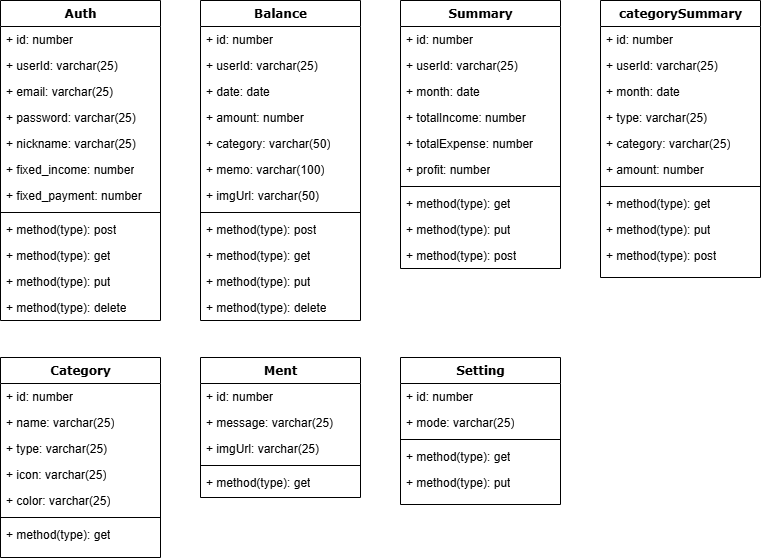

The diagram above was exported from draw.io. Its source (the exported page's mxGraphModel, read from the mxfile embedded in the PNG):
<mxGraphModel dx="1283" dy="579" grid="1" gridSize="10" guides="1" tooltips="1" connect="1" arrows="1" fold="1" page="1" pageScale="1" pageWidth="1100" pageHeight="850" background="none" math="0" shadow="0">
  <root>
    <mxCell id="0" />
    <mxCell id="1" parent="0" />
    <mxCell id="78961159f06e98e8-17" value="Auth" style="swimlane;html=1;fontStyle=1;align=center;verticalAlign=top;childLayout=stackLayout;horizontal=1;startSize=26;horizontalStack=0;resizeParent=1;resizeLast=0;collapsible=1;marginBottom=0;swimlaneFillColor=#ffffff;rounded=0;shadow=0;comic=0;labelBackgroundColor=none;strokeWidth=1;fillColor=none;fontFamily=Verdana;fontSize=12" parent="1" vertex="1">
      <mxGeometry x="90" y="83" width="160" height="320" as="geometry" />
    </mxCell>
    <mxCell id="KKd3DyKKHH14LEXvjcPV-13" value="+ id: number" style="text;html=1;strokeColor=none;fillColor=none;align=left;verticalAlign=top;spacingLeft=4;spacingRight=4;whiteSpace=wrap;overflow=hidden;rotatable=0;points=[[0,0.5],[1,0.5]];portConstraint=eastwest;" parent="78961159f06e98e8-17" vertex="1">
      <mxGeometry y="26" width="160" height="26" as="geometry" />
    </mxCell>
    <mxCell id="78961159f06e98e8-21" value="+ userId: varchar(25)" style="text;html=1;strokeColor=none;fillColor=none;align=left;verticalAlign=top;spacingLeft=4;spacingRight=4;whiteSpace=wrap;overflow=hidden;rotatable=0;points=[[0,0.5],[1,0.5]];portConstraint=eastwest;" parent="78961159f06e98e8-17" vertex="1">
      <mxGeometry y="52" width="160" height="26" as="geometry" />
    </mxCell>
    <mxCell id="78961159f06e98e8-23" value="+ email: varchar(25)" style="text;html=1;strokeColor=none;fillColor=none;align=left;verticalAlign=top;spacingLeft=4;spacingRight=4;whiteSpace=wrap;overflow=hidden;rotatable=0;points=[[0,0.5],[1,0.5]];portConstraint=eastwest;" parent="78961159f06e98e8-17" vertex="1">
      <mxGeometry y="78" width="160" height="26" as="geometry" />
    </mxCell>
    <mxCell id="78961159f06e98e8-25" value="+ password: varchar(25)" style="text;html=1;strokeColor=none;fillColor=none;align=left;verticalAlign=top;spacingLeft=4;spacingRight=4;whiteSpace=wrap;overflow=hidden;rotatable=0;points=[[0,0.5],[1,0.5]];portConstraint=eastwest;" parent="78961159f06e98e8-17" vertex="1">
      <mxGeometry y="104" width="160" height="26" as="geometry" />
    </mxCell>
    <mxCell id="78961159f06e98e8-26" value="+ nickname: varchar(25)" style="text;html=1;strokeColor=none;fillColor=none;align=left;verticalAlign=top;spacingLeft=4;spacingRight=4;whiteSpace=wrap;overflow=hidden;rotatable=0;points=[[0,0.5],[1,0.5]];portConstraint=eastwest;" parent="78961159f06e98e8-17" vertex="1">
      <mxGeometry y="130" width="160" height="26" as="geometry" />
    </mxCell>
    <mxCell id="78961159f06e98e8-24" value="+ fixed_income: number" style="text;html=1;strokeColor=none;fillColor=none;align=left;verticalAlign=top;spacingLeft=4;spacingRight=4;whiteSpace=wrap;overflow=hidden;rotatable=0;points=[[0,0.5],[1,0.5]];portConstraint=eastwest;" parent="78961159f06e98e8-17" vertex="1">
      <mxGeometry y="156" width="160" height="26" as="geometry" />
    </mxCell>
    <mxCell id="KKd3DyKKHH14LEXvjcPV-2" value="+ fixed_payment: number" style="text;html=1;strokeColor=none;fillColor=none;align=left;verticalAlign=top;spacingLeft=4;spacingRight=4;whiteSpace=wrap;overflow=hidden;rotatable=0;points=[[0,0.5],[1,0.5]];portConstraint=eastwest;" parent="78961159f06e98e8-17" vertex="1">
      <mxGeometry y="182" width="160" height="26" as="geometry" />
    </mxCell>
    <mxCell id="78961159f06e98e8-19" value="" style="line;html=1;strokeWidth=1;fillColor=none;align=left;verticalAlign=middle;spacingTop=-1;spacingLeft=3;spacingRight=3;rotatable=0;labelPosition=right;points=[];portConstraint=eastwest;" parent="78961159f06e98e8-17" vertex="1">
      <mxGeometry y="208" width="160" height="8" as="geometry" />
    </mxCell>
    <mxCell id="78961159f06e98e8-20" value="+ method(type): post" style="text;html=1;strokeColor=none;fillColor=none;align=left;verticalAlign=top;spacingLeft=4;spacingRight=4;whiteSpace=wrap;overflow=hidden;rotatable=0;points=[[0,0.5],[1,0.5]];portConstraint=eastwest;" parent="78961159f06e98e8-17" vertex="1">
      <mxGeometry y="216" width="160" height="26" as="geometry" />
    </mxCell>
    <mxCell id="78961159f06e98e8-27" value="+ method(type): get" style="text;html=1;strokeColor=none;fillColor=none;align=left;verticalAlign=top;spacingLeft=4;spacingRight=4;whiteSpace=wrap;overflow=hidden;rotatable=0;points=[[0,0.5],[1,0.5]];portConstraint=eastwest;" parent="78961159f06e98e8-17" vertex="1">
      <mxGeometry y="242" width="160" height="26" as="geometry" />
    </mxCell>
    <mxCell id="KKd3DyKKHH14LEXvjcPV-3" value="+ method(type): put" style="text;html=1;strokeColor=none;fillColor=none;align=left;verticalAlign=top;spacingLeft=4;spacingRight=4;whiteSpace=wrap;overflow=hidden;rotatable=0;points=[[0,0.5],[1,0.5]];portConstraint=eastwest;" parent="78961159f06e98e8-17" vertex="1">
      <mxGeometry y="268" width="160" height="26" as="geometry" />
    </mxCell>
    <mxCell id="KKd3DyKKHH14LEXvjcPV-4" value="+ method(type): delete" style="text;html=1;strokeColor=none;fillColor=none;align=left;verticalAlign=top;spacingLeft=4;spacingRight=4;whiteSpace=wrap;overflow=hidden;rotatable=0;points=[[0,0.5],[1,0.5]];portConstraint=eastwest;" parent="78961159f06e98e8-17" vertex="1">
      <mxGeometry y="294" width="160" height="26" as="geometry" />
    </mxCell>
    <mxCell id="78961159f06e98e8-30" value="Balance" style="swimlane;html=1;fontStyle=1;align=center;verticalAlign=top;childLayout=stackLayout;horizontal=1;startSize=26;horizontalStack=0;resizeParent=1;resizeLast=0;collapsible=1;marginBottom=0;swimlaneFillColor=#ffffff;rounded=0;shadow=0;comic=0;labelBackgroundColor=none;strokeWidth=1;fillColor=none;fontFamily=Verdana;fontSize=12" parent="1" vertex="1">
      <mxGeometry x="290" y="83" width="160" height="320" as="geometry" />
    </mxCell>
    <mxCell id="78961159f06e98e8-31" value="+ id: number" style="text;html=1;strokeColor=none;fillColor=none;align=left;verticalAlign=top;spacingLeft=4;spacingRight=4;whiteSpace=wrap;overflow=hidden;rotatable=0;points=[[0,0.5],[1,0.5]];portConstraint=eastwest;" parent="78961159f06e98e8-30" vertex="1">
      <mxGeometry y="26" width="160" height="26" as="geometry" />
    </mxCell>
    <mxCell id="78961159f06e98e8-32" value="+ userId: varchar(25)" style="text;html=1;strokeColor=none;fillColor=none;align=left;verticalAlign=top;spacingLeft=4;spacingRight=4;whiteSpace=wrap;overflow=hidden;rotatable=0;points=[[0,0.5],[1,0.5]];portConstraint=eastwest;" parent="78961159f06e98e8-30" vertex="1">
      <mxGeometry y="52" width="160" height="26" as="geometry" />
    </mxCell>
    <mxCell id="78961159f06e98e8-33" value="+ date: date" style="text;html=1;strokeColor=none;fillColor=none;align=left;verticalAlign=top;spacingLeft=4;spacingRight=4;whiteSpace=wrap;overflow=hidden;rotatable=0;points=[[0,0.5],[1,0.5]];portConstraint=eastwest;" parent="78961159f06e98e8-30" vertex="1">
      <mxGeometry y="78" width="160" height="26" as="geometry" />
    </mxCell>
    <mxCell id="78961159f06e98e8-34" value="+ amount: number" style="text;html=1;strokeColor=none;fillColor=none;align=left;verticalAlign=top;spacingLeft=4;spacingRight=4;whiteSpace=wrap;overflow=hidden;rotatable=0;points=[[0,0.5],[1,0.5]];portConstraint=eastwest;" parent="78961159f06e98e8-30" vertex="1">
      <mxGeometry y="104" width="160" height="26" as="geometry" />
    </mxCell>
    <mxCell id="78961159f06e98e8-36" value="+ category: varchar(50)" style="text;html=1;strokeColor=none;fillColor=none;align=left;verticalAlign=top;spacingLeft=4;spacingRight=4;whiteSpace=wrap;overflow=hidden;rotatable=0;points=[[0,0.5],[1,0.5]];portConstraint=eastwest;" parent="78961159f06e98e8-30" vertex="1">
      <mxGeometry y="130" width="160" height="26" as="geometry" />
    </mxCell>
    <mxCell id="KKd3DyKKHH14LEXvjcPV-6" value="+ memo: varchar(100)" style="text;html=1;strokeColor=none;fillColor=none;align=left;verticalAlign=top;spacingLeft=4;spacingRight=4;whiteSpace=wrap;overflow=hidden;rotatable=0;points=[[0,0.5],[1,0.5]];portConstraint=eastwest;" parent="78961159f06e98e8-30" vertex="1">
      <mxGeometry y="156" width="160" height="26" as="geometry" />
    </mxCell>
    <mxCell id="KKd3DyKKHH14LEXvjcPV-5" value="+ imgUrl: varchar(50)" style="text;html=1;strokeColor=none;fillColor=none;align=left;verticalAlign=top;spacingLeft=4;spacingRight=4;whiteSpace=wrap;overflow=hidden;rotatable=0;points=[[0,0.5],[1,0.5]];portConstraint=eastwest;" parent="78961159f06e98e8-30" vertex="1">
      <mxGeometry y="182" width="160" height="26" as="geometry" />
    </mxCell>
    <mxCell id="78961159f06e98e8-38" value="" style="line;html=1;strokeWidth=1;fillColor=none;align=left;verticalAlign=middle;spacingTop=-1;spacingLeft=3;spacingRight=3;rotatable=0;labelPosition=right;points=[];portConstraint=eastwest;" parent="78961159f06e98e8-30" vertex="1">
      <mxGeometry y="208" width="160" height="8" as="geometry" />
    </mxCell>
    <mxCell id="78961159f06e98e8-39" value="+ method(type): post" style="text;html=1;strokeColor=none;fillColor=none;align=left;verticalAlign=top;spacingLeft=4;spacingRight=4;whiteSpace=wrap;overflow=hidden;rotatable=0;points=[[0,0.5],[1,0.5]];portConstraint=eastwest;" parent="78961159f06e98e8-30" vertex="1">
      <mxGeometry y="216" width="160" height="26" as="geometry" />
    </mxCell>
    <mxCell id="78961159f06e98e8-40" value="+ method(type): get" style="text;html=1;strokeColor=none;fillColor=none;align=left;verticalAlign=top;spacingLeft=4;spacingRight=4;whiteSpace=wrap;overflow=hidden;rotatable=0;points=[[0,0.5],[1,0.5]];portConstraint=eastwest;" parent="78961159f06e98e8-30" vertex="1">
      <mxGeometry y="242" width="160" height="26" as="geometry" />
    </mxCell>
    <mxCell id="KKd3DyKKHH14LEXvjcPV-7" value="+ method(type): put" style="text;html=1;strokeColor=none;fillColor=none;align=left;verticalAlign=top;spacingLeft=4;spacingRight=4;whiteSpace=wrap;overflow=hidden;rotatable=0;points=[[0,0.5],[1,0.5]];portConstraint=eastwest;" parent="78961159f06e98e8-30" vertex="1">
      <mxGeometry y="268" width="160" height="26" as="geometry" />
    </mxCell>
    <mxCell id="78961159f06e98e8-42" value="+ method(type): delete" style="text;html=1;strokeColor=none;fillColor=none;align=left;verticalAlign=top;spacingLeft=4;spacingRight=4;whiteSpace=wrap;overflow=hidden;rotatable=0;points=[[0,0.5],[1,0.5]];portConstraint=eastwest;" parent="78961159f06e98e8-30" vertex="1">
      <mxGeometry y="294" width="160" height="26" as="geometry" />
    </mxCell>
    <mxCell id="78961159f06e98e8-43" value="Summary" style="swimlane;html=1;fontStyle=1;align=center;verticalAlign=top;childLayout=stackLayout;horizontal=1;startSize=26;horizontalStack=0;resizeParent=1;resizeLast=0;collapsible=1;marginBottom=0;swimlaneFillColor=#ffffff;rounded=0;shadow=0;comic=0;labelBackgroundColor=none;strokeWidth=1;fillColor=none;fontFamily=Verdana;fontSize=12" parent="1" vertex="1">
      <mxGeometry x="490" y="83" width="160" height="268" as="geometry" />
    </mxCell>
    <mxCell id="KKd3DyKKHH14LEXvjcPV-12" value="+ id: number" style="text;html=1;strokeColor=none;fillColor=none;align=left;verticalAlign=top;spacingLeft=4;spacingRight=4;whiteSpace=wrap;overflow=hidden;rotatable=0;points=[[0,0.5],[1,0.5]];portConstraint=eastwest;" parent="78961159f06e98e8-43" vertex="1">
      <mxGeometry y="26" width="160" height="26" as="geometry" />
    </mxCell>
    <mxCell id="KKd3DyKKHH14LEXvjcPV-9" value="+ userId: varchar(25)" style="text;html=1;strokeColor=none;fillColor=none;align=left;verticalAlign=top;spacingLeft=4;spacingRight=4;whiteSpace=wrap;overflow=hidden;rotatable=0;points=[[0,0.5],[1,0.5]];portConstraint=eastwest;" parent="78961159f06e98e8-43" vertex="1">
      <mxGeometry y="52" width="160" height="26" as="geometry" />
    </mxCell>
    <mxCell id="78961159f06e98e8-44" value="+ month: date" style="text;html=1;strokeColor=none;fillColor=none;align=left;verticalAlign=top;spacingLeft=4;spacingRight=4;whiteSpace=wrap;overflow=hidden;rotatable=0;points=[[0,0.5],[1,0.5]];portConstraint=eastwest;" parent="78961159f06e98e8-43" vertex="1">
      <mxGeometry y="78" width="160" height="26" as="geometry" />
    </mxCell>
    <mxCell id="78961159f06e98e8-45" value="+ totalIncome: number" style="text;html=1;strokeColor=none;fillColor=none;align=left;verticalAlign=top;spacingLeft=4;spacingRight=4;whiteSpace=wrap;overflow=hidden;rotatable=0;points=[[0,0.5],[1,0.5]];portConstraint=eastwest;" parent="78961159f06e98e8-43" vertex="1">
      <mxGeometry y="104" width="160" height="26" as="geometry" />
    </mxCell>
    <mxCell id="78961159f06e98e8-49" value="+ totalExpense: number" style="text;html=1;strokeColor=none;fillColor=none;align=left;verticalAlign=top;spacingLeft=4;spacingRight=4;whiteSpace=wrap;overflow=hidden;rotatable=0;points=[[0,0.5],[1,0.5]];portConstraint=eastwest;" parent="78961159f06e98e8-43" vertex="1">
      <mxGeometry y="130" width="160" height="26" as="geometry" />
    </mxCell>
    <mxCell id="78961159f06e98e8-50" value="+ profit: number" style="text;html=1;strokeColor=none;fillColor=none;align=left;verticalAlign=top;spacingLeft=4;spacingRight=4;whiteSpace=wrap;overflow=hidden;rotatable=0;points=[[0,0.5],[1,0.5]];portConstraint=eastwest;" parent="78961159f06e98e8-43" vertex="1">
      <mxGeometry y="156" width="160" height="26" as="geometry" />
    </mxCell>
    <mxCell id="78961159f06e98e8-51" value="" style="line;html=1;strokeWidth=1;fillColor=none;align=left;verticalAlign=middle;spacingTop=-1;spacingLeft=3;spacingRight=3;rotatable=0;labelPosition=right;points=[];portConstraint=eastwest;" parent="78961159f06e98e8-43" vertex="1">
      <mxGeometry y="182" width="160" height="8" as="geometry" />
    </mxCell>
    <mxCell id="78961159f06e98e8-52" value="+ method(type): get" style="text;html=1;strokeColor=none;fillColor=none;align=left;verticalAlign=top;spacingLeft=4;spacingRight=4;whiteSpace=wrap;overflow=hidden;rotatable=0;points=[[0,0.5],[1,0.5]];portConstraint=eastwest;" parent="78961159f06e98e8-43" vertex="1">
      <mxGeometry y="190" width="160" height="26" as="geometry" />
    </mxCell>
    <mxCell id="78961159f06e98e8-53" value="+ method(type): put" style="text;html=1;strokeColor=none;fillColor=none;align=left;verticalAlign=top;spacingLeft=4;spacingRight=4;whiteSpace=wrap;overflow=hidden;rotatable=0;points=[[0,0.5],[1,0.5]];portConstraint=eastwest;" parent="78961159f06e98e8-43" vertex="1">
      <mxGeometry y="216" width="160" height="26" as="geometry" />
    </mxCell>
    <mxCell id="KKd3DyKKHH14LEXvjcPV-8" value="+ method(type): post&lt;div&gt;&lt;br&gt;&lt;/div&gt;" style="text;html=1;strokeColor=none;fillColor=none;align=left;verticalAlign=top;spacingLeft=4;spacingRight=4;whiteSpace=wrap;overflow=hidden;rotatable=0;points=[[0,0.5],[1,0.5]];portConstraint=eastwest;" parent="78961159f06e98e8-43" vertex="1">
      <mxGeometry y="242" width="160" height="26" as="geometry" />
    </mxCell>
    <mxCell id="78961159f06e98e8-56" value="categorySummary" style="swimlane;html=1;fontStyle=1;align=center;verticalAlign=top;childLayout=stackLayout;horizontal=1;startSize=26;horizontalStack=0;resizeParent=1;resizeLast=0;collapsible=1;marginBottom=0;swimlaneFillColor=#ffffff;rounded=0;shadow=0;comic=0;labelBackgroundColor=none;strokeWidth=1;fillColor=none;fontFamily=Verdana;fontSize=12" parent="1" vertex="1">
      <mxGeometry x="690" y="83" width="160" height="277" as="geometry" />
    </mxCell>
    <mxCell id="KKd3DyKKHH14LEXvjcPV-11" value="+ id: number" style="text;html=1;strokeColor=none;fillColor=none;align=left;verticalAlign=top;spacingLeft=4;spacingRight=4;whiteSpace=wrap;overflow=hidden;rotatable=0;points=[[0,0.5],[1,0.5]];portConstraint=eastwest;" parent="78961159f06e98e8-56" vertex="1">
      <mxGeometry y="26" width="160" height="26" as="geometry" />
    </mxCell>
    <mxCell id="KKd3DyKKHH14LEXvjcPV-10" value="+ userId: varchar(25)" style="text;html=1;strokeColor=none;fillColor=none;align=left;verticalAlign=top;spacingLeft=4;spacingRight=4;whiteSpace=wrap;overflow=hidden;rotatable=0;points=[[0,0.5],[1,0.5]];portConstraint=eastwest;" parent="78961159f06e98e8-56" vertex="1">
      <mxGeometry y="52" width="160" height="26" as="geometry" />
    </mxCell>
    <mxCell id="78961159f06e98e8-57" value="+ month: date" style="text;html=1;strokeColor=none;fillColor=none;align=left;verticalAlign=top;spacingLeft=4;spacingRight=4;whiteSpace=wrap;overflow=hidden;rotatable=0;points=[[0,0.5],[1,0.5]];portConstraint=eastwest;" parent="78961159f06e98e8-56" vertex="1">
      <mxGeometry y="78" width="160" height="26" as="geometry" />
    </mxCell>
    <mxCell id="78961159f06e98e8-58" value="+ type: varchar(25)" style="text;html=1;strokeColor=none;fillColor=none;align=left;verticalAlign=top;spacingLeft=4;spacingRight=4;whiteSpace=wrap;overflow=hidden;rotatable=0;points=[[0,0.5],[1,0.5]];portConstraint=eastwest;" parent="78961159f06e98e8-56" vertex="1">
      <mxGeometry y="104" width="160" height="26" as="geometry" />
    </mxCell>
    <mxCell id="78961159f06e98e8-59" value="+ category: varchar(25)" style="text;html=1;strokeColor=none;fillColor=none;align=left;verticalAlign=top;spacingLeft=4;spacingRight=4;whiteSpace=wrap;overflow=hidden;rotatable=0;points=[[0,0.5],[1,0.5]];portConstraint=eastwest;" parent="78961159f06e98e8-56" vertex="1">
      <mxGeometry y="130" width="160" height="26" as="geometry" />
    </mxCell>
    <mxCell id="78961159f06e98e8-60" value="+ amount: number" style="text;html=1;strokeColor=none;fillColor=none;align=left;verticalAlign=top;spacingLeft=4;spacingRight=4;whiteSpace=wrap;overflow=hidden;rotatable=0;points=[[0,0.5],[1,0.5]];portConstraint=eastwest;" parent="78961159f06e98e8-56" vertex="1">
      <mxGeometry y="156" width="160" height="26" as="geometry" />
    </mxCell>
    <mxCell id="78961159f06e98e8-64" value="" style="line;html=1;strokeWidth=1;fillColor=none;align=left;verticalAlign=middle;spacingTop=-1;spacingLeft=3;spacingRight=3;rotatable=0;labelPosition=right;points=[];portConstraint=eastwest;" parent="78961159f06e98e8-56" vertex="1">
      <mxGeometry y="182" width="160" height="8" as="geometry" />
    </mxCell>
    <mxCell id="78961159f06e98e8-65" value="+ method(type): get" style="text;html=1;strokeColor=none;fillColor=none;align=left;verticalAlign=top;spacingLeft=4;spacingRight=4;whiteSpace=wrap;overflow=hidden;rotatable=0;points=[[0,0.5],[1,0.5]];portConstraint=eastwest;" parent="78961159f06e98e8-56" vertex="1">
      <mxGeometry y="190" width="160" height="26" as="geometry" />
    </mxCell>
    <mxCell id="78961159f06e98e8-66" value="+ method(type): put" style="text;html=1;strokeColor=none;fillColor=none;align=left;verticalAlign=top;spacingLeft=4;spacingRight=4;whiteSpace=wrap;overflow=hidden;rotatable=0;points=[[0,0.5],[1,0.5]];portConstraint=eastwest;" parent="78961159f06e98e8-56" vertex="1">
      <mxGeometry y="216" width="160" height="26" as="geometry" />
    </mxCell>
    <mxCell id="78961159f06e98e8-68" value="+ method(type): post" style="text;html=1;strokeColor=none;fillColor=none;align=left;verticalAlign=top;spacingLeft=4;spacingRight=4;whiteSpace=wrap;overflow=hidden;rotatable=0;points=[[0,0.5],[1,0.5]];portConstraint=eastwest;" parent="78961159f06e98e8-56" vertex="1">
      <mxGeometry y="242" width="160" height="26" as="geometry" />
    </mxCell>
    <mxCell id="78961159f06e98e8-69" value="Setting" style="swimlane;html=1;fontStyle=1;align=center;verticalAlign=top;childLayout=stackLayout;horizontal=1;startSize=26;horizontalStack=0;resizeParent=1;resizeLast=0;collapsible=1;marginBottom=0;swimlaneFillColor=#ffffff;rounded=0;shadow=0;comic=0;labelBackgroundColor=none;strokeWidth=1;fillColor=none;fontFamily=Verdana;fontSize=12" parent="1" vertex="1">
      <mxGeometry x="490" y="440" width="160" height="147" as="geometry" />
    </mxCell>
    <mxCell id="KKd3DyKKHH14LEXvjcPV-27" value="+ id: number" style="text;html=1;strokeColor=none;fillColor=none;align=left;verticalAlign=top;spacingLeft=4;spacingRight=4;whiteSpace=wrap;overflow=hidden;rotatable=0;points=[[0,0.5],[1,0.5]];portConstraint=eastwest;" parent="78961159f06e98e8-69" vertex="1">
      <mxGeometry y="26" width="160" height="26" as="geometry" />
    </mxCell>
    <mxCell id="78961159f06e98e8-70" value="+ mode: varchar(25)" style="text;html=1;strokeColor=none;fillColor=none;align=left;verticalAlign=top;spacingLeft=4;spacingRight=4;whiteSpace=wrap;overflow=hidden;rotatable=0;points=[[0,0.5],[1,0.5]];portConstraint=eastwest;" parent="78961159f06e98e8-69" vertex="1">
      <mxGeometry y="52" width="160" height="26" as="geometry" />
    </mxCell>
    <mxCell id="78961159f06e98e8-77" value="" style="line;html=1;strokeWidth=1;fillColor=none;align=left;verticalAlign=middle;spacingTop=-1;spacingLeft=3;spacingRight=3;rotatable=0;labelPosition=right;points=[];portConstraint=eastwest;" parent="78961159f06e98e8-69" vertex="1">
      <mxGeometry y="78" width="160" height="8" as="geometry" />
    </mxCell>
    <mxCell id="78961159f06e98e8-78" value="+ method(type): get" style="text;html=1;strokeColor=none;fillColor=none;align=left;verticalAlign=top;spacingLeft=4;spacingRight=4;whiteSpace=wrap;overflow=hidden;rotatable=0;points=[[0,0.5],[1,0.5]];portConstraint=eastwest;" parent="78961159f06e98e8-69" vertex="1">
      <mxGeometry y="86" width="160" height="26" as="geometry" />
    </mxCell>
    <mxCell id="78961159f06e98e8-79" value="+ method(type): put" style="text;html=1;strokeColor=none;fillColor=none;align=left;verticalAlign=top;spacingLeft=4;spacingRight=4;whiteSpace=wrap;overflow=hidden;rotatable=0;points=[[0,0.5],[1,0.5]];portConstraint=eastwest;" parent="78961159f06e98e8-69" vertex="1">
      <mxGeometry y="112" width="160" height="26" as="geometry" />
    </mxCell>
    <mxCell id="78961159f06e98e8-82" value="Ment" style="swimlane;html=1;fontStyle=1;align=center;verticalAlign=top;childLayout=stackLayout;horizontal=1;startSize=26;horizontalStack=0;resizeParent=1;resizeLast=0;collapsible=1;marginBottom=0;swimlaneFillColor=#ffffff;rounded=0;shadow=0;comic=0;labelBackgroundColor=none;strokeWidth=1;fillColor=none;fontFamily=Verdana;fontSize=12" parent="1" vertex="1">
      <mxGeometry x="290" y="440" width="160" height="140" as="geometry" />
    </mxCell>
    <mxCell id="78961159f06e98e8-83" value="+ id: number" style="text;html=1;strokeColor=none;fillColor=none;align=left;verticalAlign=top;spacingLeft=4;spacingRight=4;whiteSpace=wrap;overflow=hidden;rotatable=0;points=[[0,0.5],[1,0.5]];portConstraint=eastwest;" parent="78961159f06e98e8-82" vertex="1">
      <mxGeometry y="26" width="160" height="26" as="geometry" />
    </mxCell>
    <mxCell id="78961159f06e98e8-85" value="+ message: varchar(25)" style="text;html=1;strokeColor=none;fillColor=none;align=left;verticalAlign=top;spacingLeft=4;spacingRight=4;whiteSpace=wrap;overflow=hidden;rotatable=0;points=[[0,0.5],[1,0.5]];portConstraint=eastwest;" parent="78961159f06e98e8-82" vertex="1">
      <mxGeometry y="52" width="160" height="26" as="geometry" />
    </mxCell>
    <mxCell id="KKd3DyKKHH14LEXvjcPV-26" value="+ imgUrl: varchar(25)" style="text;html=1;strokeColor=none;fillColor=none;align=left;verticalAlign=top;spacingLeft=4;spacingRight=4;whiteSpace=wrap;overflow=hidden;rotatable=0;points=[[0,0.5],[1,0.5]];portConstraint=eastwest;" parent="78961159f06e98e8-82" vertex="1">
      <mxGeometry y="78" width="160" height="26" as="geometry" />
    </mxCell>
    <mxCell id="78961159f06e98e8-90" value="" style="line;html=1;strokeWidth=1;fillColor=none;align=left;verticalAlign=middle;spacingTop=-1;spacingLeft=3;spacingRight=3;rotatable=0;labelPosition=right;points=[];portConstraint=eastwest;" parent="78961159f06e98e8-82" vertex="1">
      <mxGeometry y="104" width="160" height="8" as="geometry" />
    </mxCell>
    <mxCell id="78961159f06e98e8-91" value="+ method(type): get" style="text;html=1;strokeColor=none;fillColor=none;align=left;verticalAlign=top;spacingLeft=4;spacingRight=4;whiteSpace=wrap;overflow=hidden;rotatable=0;points=[[0,0.5],[1,0.5]];portConstraint=eastwest;" parent="78961159f06e98e8-82" vertex="1">
      <mxGeometry y="112" width="160" height="26" as="geometry" />
    </mxCell>
    <mxCell id="KKd3DyKKHH14LEXvjcPV-14" value="Category" style="swimlane;html=1;fontStyle=1;align=center;verticalAlign=top;childLayout=stackLayout;horizontal=1;startSize=26;horizontalStack=0;resizeParent=1;resizeLast=0;collapsible=1;marginBottom=0;swimlaneFillColor=#ffffff;rounded=0;shadow=0;comic=0;labelBackgroundColor=none;strokeWidth=1;fillColor=none;fontFamily=Verdana;fontSize=12" parent="1" vertex="1">
      <mxGeometry x="90" y="440" width="160" height="200" as="geometry" />
    </mxCell>
    <mxCell id="KKd3DyKKHH14LEXvjcPV-15" value="+ id: number" style="text;html=1;strokeColor=none;fillColor=none;align=left;verticalAlign=top;spacingLeft=4;spacingRight=4;whiteSpace=wrap;overflow=hidden;rotatable=0;points=[[0,0.5],[1,0.5]];portConstraint=eastwest;" parent="KKd3DyKKHH14LEXvjcPV-14" vertex="1">
      <mxGeometry y="26" width="160" height="26" as="geometry" />
    </mxCell>
    <mxCell id="KKd3DyKKHH14LEXvjcPV-16" value="+ name: varchar(25)" style="text;html=1;strokeColor=none;fillColor=none;align=left;verticalAlign=top;spacingLeft=4;spacingRight=4;whiteSpace=wrap;overflow=hidden;rotatable=0;points=[[0,0.5],[1,0.5]];portConstraint=eastwest;" parent="KKd3DyKKHH14LEXvjcPV-14" vertex="1">
      <mxGeometry y="52" width="160" height="26" as="geometry" />
    </mxCell>
    <mxCell id="KKd3DyKKHH14LEXvjcPV-17" value="+ type: varchar(25)" style="text;html=1;strokeColor=none;fillColor=none;align=left;verticalAlign=top;spacingLeft=4;spacingRight=4;whiteSpace=wrap;overflow=hidden;rotatable=0;points=[[0,0.5],[1,0.5]];portConstraint=eastwest;" parent="KKd3DyKKHH14LEXvjcPV-14" vertex="1">
      <mxGeometry y="78" width="160" height="26" as="geometry" />
    </mxCell>
    <mxCell id="KKd3DyKKHH14LEXvjcPV-18" value="+ icon: varchar(25)" style="text;html=1;strokeColor=none;fillColor=none;align=left;verticalAlign=top;spacingLeft=4;spacingRight=4;whiteSpace=wrap;overflow=hidden;rotatable=0;points=[[0,0.5],[1,0.5]];portConstraint=eastwest;" parent="KKd3DyKKHH14LEXvjcPV-14" vertex="1">
      <mxGeometry y="104" width="160" height="26" as="geometry" />
    </mxCell>
    <mxCell id="KKd3DyKKHH14LEXvjcPV-25" value="+ color: varchar(25)" style="text;html=1;strokeColor=none;fillColor=none;align=left;verticalAlign=top;spacingLeft=4;spacingRight=4;whiteSpace=wrap;overflow=hidden;rotatable=0;points=[[0,0.5],[1,0.5]];portConstraint=eastwest;" parent="KKd3DyKKHH14LEXvjcPV-14" vertex="1">
      <mxGeometry y="130" width="160" height="26" as="geometry" />
    </mxCell>
    <mxCell id="KKd3DyKKHH14LEXvjcPV-22" value="" style="line;html=1;strokeWidth=1;fillColor=none;align=left;verticalAlign=middle;spacingTop=-1;spacingLeft=3;spacingRight=3;rotatable=0;labelPosition=right;points=[];portConstraint=eastwest;" parent="KKd3DyKKHH14LEXvjcPV-14" vertex="1">
      <mxGeometry y="156" width="160" height="8" as="geometry" />
    </mxCell>
    <mxCell id="KKd3DyKKHH14LEXvjcPV-23" value="+ method(type): get" style="text;html=1;strokeColor=none;fillColor=none;align=left;verticalAlign=top;spacingLeft=4;spacingRight=4;whiteSpace=wrap;overflow=hidden;rotatable=0;points=[[0,0.5],[1,0.5]];portConstraint=eastwest;" parent="KKd3DyKKHH14LEXvjcPV-14" vertex="1">
      <mxGeometry y="164" width="160" height="26" as="geometry" />
    </mxCell>
  </root>
</mxGraphModel>